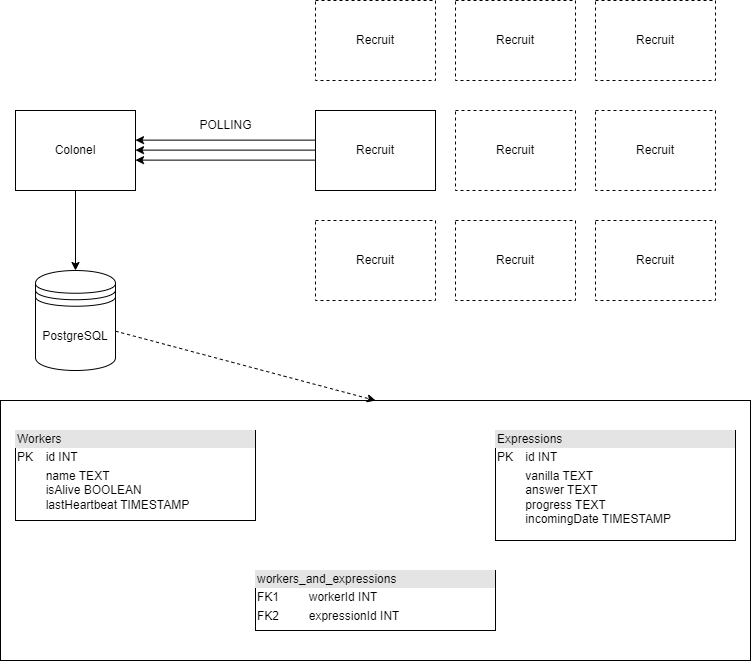

The diagram above was exported from draw.io. Its source (the exported page's mxGraphModel, read from the mxfile embedded in the PNG):
<mxGraphModel dx="1486" dy="860" grid="1" gridSize="10" guides="1" tooltips="1" connect="1" arrows="1" fold="1" page="1" pageScale="1" pageWidth="827" pageHeight="1169" math="0" shadow="0">
  <root>
    <mxCell id="0" />
    <mxCell id="1" parent="0" />
    <mxCell id="6rrihIzbtyBgQmvxdu-B-23" value="" style="rounded=0;whiteSpace=wrap;html=1;" vertex="1" parent="1">
      <mxGeometry x="45" y="450" width="750" height="260" as="geometry" />
    </mxCell>
    <mxCell id="6rrihIzbtyBgQmvxdu-B-16" style="edgeStyle=orthogonalEdgeStyle;rounded=0;orthogonalLoop=1;jettySize=auto;html=1;entryX=0.5;entryY=0;entryDx=0;entryDy=0;" edge="1" parent="1" source="6rrihIzbtyBgQmvxdu-B-1" target="6rrihIzbtyBgQmvxdu-B-15">
      <mxGeometry relative="1" as="geometry" />
    </mxCell>
    <mxCell id="6rrihIzbtyBgQmvxdu-B-1" value="Colonel" style="rounded=0;whiteSpace=wrap;html=1;" vertex="1" parent="1">
      <mxGeometry x="60" y="160" width="120" height="80" as="geometry" />
    </mxCell>
    <mxCell id="6rrihIzbtyBgQmvxdu-B-2" value="Recruit" style="rounded=0;whiteSpace=wrap;html=1;dashed=1;" vertex="1" parent="1">
      <mxGeometry x="360" y="50" width="120" height="80" as="geometry" />
    </mxCell>
    <mxCell id="6rrihIzbtyBgQmvxdu-B-17" style="edgeStyle=orthogonalEdgeStyle;rounded=0;orthogonalLoop=1;jettySize=auto;html=1;entryX=1;entryY=0.5;entryDx=0;entryDy=0;" edge="1" parent="1">
      <mxGeometry relative="1" as="geometry">
        <mxPoint x="360" y="189.62" as="sourcePoint" />
        <mxPoint x="180" y="189.62" as="targetPoint" />
      </mxGeometry>
    </mxCell>
    <mxCell id="6rrihIzbtyBgQmvxdu-B-3" value="Recruit" style="rounded=0;whiteSpace=wrap;html=1;" vertex="1" parent="1">
      <mxGeometry x="360" y="160" width="120" height="80" as="geometry" />
    </mxCell>
    <mxCell id="6rrihIzbtyBgQmvxdu-B-4" value="Recruit" style="rounded=0;whiteSpace=wrap;html=1;dashed=1;" vertex="1" parent="1">
      <mxGeometry x="360" y="270" width="120" height="80" as="geometry" />
    </mxCell>
    <mxCell id="6rrihIzbtyBgQmvxdu-B-9" value="Recruit" style="rounded=0;whiteSpace=wrap;html=1;dashed=1;" vertex="1" parent="1">
      <mxGeometry x="500" y="50" width="120" height="80" as="geometry" />
    </mxCell>
    <mxCell id="6rrihIzbtyBgQmvxdu-B-10" value="Recruit" style="rounded=0;whiteSpace=wrap;html=1;dashed=1;" vertex="1" parent="1">
      <mxGeometry x="500" y="160" width="120" height="80" as="geometry" />
    </mxCell>
    <mxCell id="6rrihIzbtyBgQmvxdu-B-11" value="Recruit" style="rounded=0;whiteSpace=wrap;html=1;dashed=1;" vertex="1" parent="1">
      <mxGeometry x="500" y="270" width="120" height="80" as="geometry" />
    </mxCell>
    <mxCell id="6rrihIzbtyBgQmvxdu-B-12" value="Recruit" style="rounded=0;whiteSpace=wrap;html=1;dashed=1;" vertex="1" parent="1">
      <mxGeometry x="640" y="50" width="120" height="80" as="geometry" />
    </mxCell>
    <mxCell id="6rrihIzbtyBgQmvxdu-B-13" value="Recruit" style="rounded=0;whiteSpace=wrap;html=1;dashed=1;" vertex="1" parent="1">
      <mxGeometry x="640" y="160" width="120" height="80" as="geometry" />
    </mxCell>
    <mxCell id="6rrihIzbtyBgQmvxdu-B-14" value="Recruit" style="rounded=0;whiteSpace=wrap;html=1;dashed=1;" vertex="1" parent="1">
      <mxGeometry x="640" y="270" width="120" height="80" as="geometry" />
    </mxCell>
    <mxCell id="6rrihIzbtyBgQmvxdu-B-24" style="rounded=0;orthogonalLoop=1;jettySize=auto;html=1;entryX=0.5;entryY=0;entryDx=0;entryDy=0;dashed=1;" edge="1" parent="1" source="6rrihIzbtyBgQmvxdu-B-15" target="6rrihIzbtyBgQmvxdu-B-23">
      <mxGeometry relative="1" as="geometry" />
    </mxCell>
    <mxCell id="6rrihIzbtyBgQmvxdu-B-15" value="PostgreSQL" style="shape=datastore;whiteSpace=wrap;html=1;" vertex="1" parent="1">
      <mxGeometry x="80" y="320" width="80" height="100" as="geometry" />
    </mxCell>
    <mxCell id="6rrihIzbtyBgQmvxdu-B-19" value="POLLING" style="text;html=1;align=center;verticalAlign=middle;resizable=0;points=[];autosize=1;strokeColor=none;fillColor=none;" vertex="1" parent="1">
      <mxGeometry x="230" y="160" width="80" height="30" as="geometry" />
    </mxCell>
    <mxCell id="6rrihIzbtyBgQmvxdu-B-20" style="edgeStyle=orthogonalEdgeStyle;rounded=0;orthogonalLoop=1;jettySize=auto;html=1;entryX=1;entryY=0.5;entryDx=0;entryDy=0;" edge="1" parent="1">
      <mxGeometry relative="1" as="geometry">
        <mxPoint x="360" y="199.62" as="sourcePoint" />
        <mxPoint x="180" y="199.62" as="targetPoint" />
      </mxGeometry>
    </mxCell>
    <mxCell id="6rrihIzbtyBgQmvxdu-B-21" style="edgeStyle=orthogonalEdgeStyle;rounded=0;orthogonalLoop=1;jettySize=auto;html=1;entryX=1;entryY=0.5;entryDx=0;entryDy=0;" edge="1" parent="1">
      <mxGeometry relative="1" as="geometry">
        <mxPoint x="360" y="209.62" as="sourcePoint" />
        <mxPoint x="180" y="209.62" as="targetPoint" />
      </mxGeometry>
    </mxCell>
    <mxCell id="6rrihIzbtyBgQmvxdu-B-25" value="&lt;div style=&quot;box-sizing:border-box;width:100%;background:#e4e4e4;padding:2px;&quot;&gt;Workers&lt;/div&gt;&lt;table style=&quot;width:100%;font-size:1em;&quot; cellpadding=&quot;2&quot; cellspacing=&quot;0&quot;&gt;&lt;tbody&gt;&lt;tr&gt;&lt;td&gt;PK&lt;/td&gt;&lt;td&gt;id INT&lt;/td&gt;&lt;/tr&gt;&lt;tr&gt;&lt;td&gt;&lt;br&gt;&lt;/td&gt;&lt;td&gt;name TEXT&lt;br&gt;isAlive BOOLEAN&lt;br&gt;lastHeartbeat TIMESTAMP&lt;/td&gt;&lt;/tr&gt;&lt;/tbody&gt;&lt;/table&gt;" style="verticalAlign=top;align=left;overflow=fill;html=1;whiteSpace=wrap;" vertex="1" parent="1">
      <mxGeometry x="60" y="480" width="240" height="90" as="geometry" />
    </mxCell>
    <mxCell id="6rrihIzbtyBgQmvxdu-B-26" value="&lt;div style=&quot;box-sizing:border-box;width:100%;background:#e4e4e4;padding:2px;&quot;&gt;Expressions&lt;/div&gt;&lt;table style=&quot;width:100%;font-size:1em;&quot; cellpadding=&quot;2&quot; cellspacing=&quot;0&quot;&gt;&lt;tbody&gt;&lt;tr&gt;&lt;td&gt;PK&lt;/td&gt;&lt;td&gt;id INT&lt;/td&gt;&lt;/tr&gt;&lt;tr&gt;&lt;td&gt;&lt;br&gt;&lt;/td&gt;&lt;td&gt;vanilla TEXT&lt;br&gt;answer TEXT&lt;br&gt;progress TEXT&lt;br&gt;incomingDate TIMESTAMP&lt;/td&gt;&lt;/tr&gt;&lt;/tbody&gt;&lt;/table&gt;" style="verticalAlign=top;align=left;overflow=fill;html=1;whiteSpace=wrap;" vertex="1" parent="1">
      <mxGeometry x="540" y="480" width="240" height="110" as="geometry" />
    </mxCell>
    <mxCell id="6rrihIzbtyBgQmvxdu-B-27" value="&lt;div style=&quot;box-sizing:border-box;width:100%;background:#e4e4e4;padding:2px;&quot;&gt;workers_and_expressions&lt;/div&gt;&lt;table style=&quot;width:100%;font-size:1em;&quot; cellpadding=&quot;2&quot; cellspacing=&quot;0&quot;&gt;&lt;tbody&gt;&lt;tr&gt;&lt;td&gt;FK1&lt;/td&gt;&lt;td&gt;workerId INT&lt;/td&gt;&lt;/tr&gt;&lt;tr&gt;&lt;td&gt;FK2&lt;/td&gt;&lt;td&gt;expressionId INT&lt;br&gt;&lt;/td&gt;&lt;/tr&gt;&lt;/tbody&gt;&lt;/table&gt;" style="verticalAlign=top;align=left;overflow=fill;html=1;whiteSpace=wrap;" vertex="1" parent="1">
      <mxGeometry x="300" y="620" width="240" height="60" as="geometry" />
    </mxCell>
  </root>
</mxGraphModel>